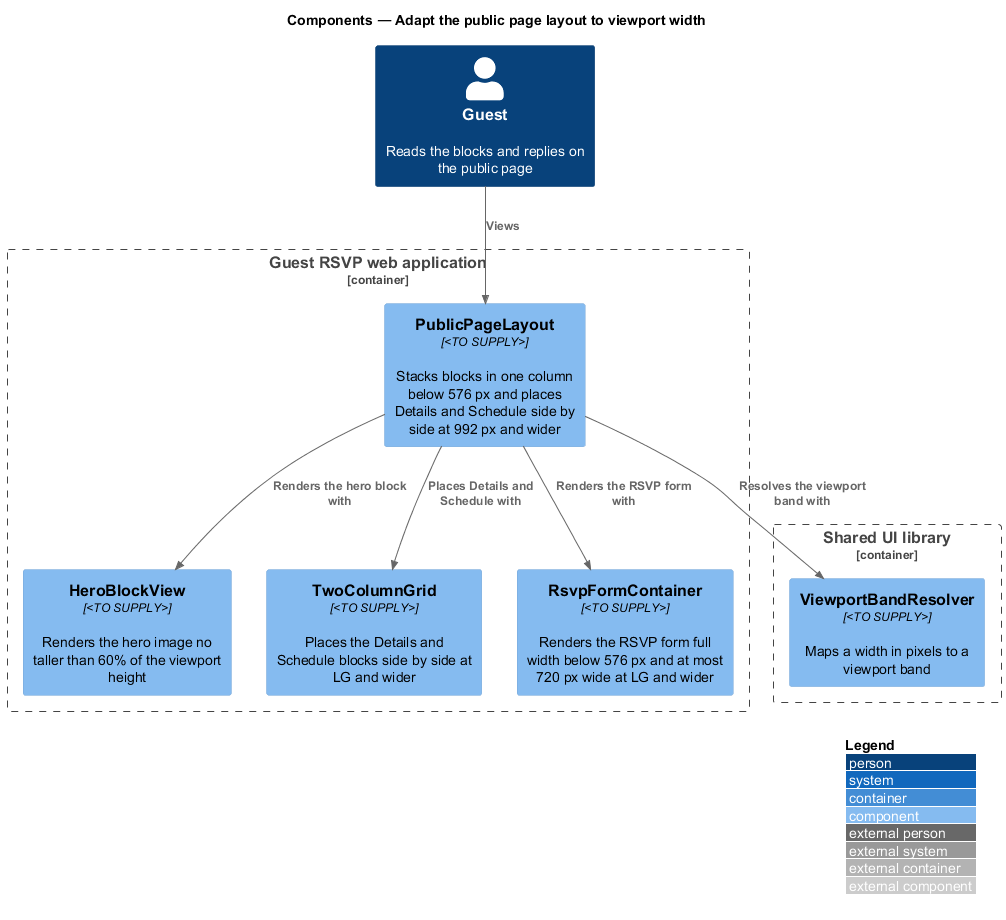

The diagram above was rendered by PlantUML. Its source (embedded in the PNG):
@startuml
!include <C4/C4_Component>
LAYOUT_WITH_LEGEND()
title Components — Adapt the public page layout to viewport width

Person(guest, "Guest", "Reads the blocks and replies on the public page")
Container_Boundary(rsvp, "Guest RSVP web application") {
  Component(layout, "PublicPageLayout", "<TO SUPPLY>", "Stacks blocks in one column below 576 px and places Details and Schedule side by side at 992 px and wider")
  Component(hero, "HeroBlockView", "<TO SUPPLY>", "Renders the hero image no taller than 60% of the viewport height")
  Component(twoColumn, "TwoColumnGrid", "<TO SUPPLY>", "Places the Details and Schedule blocks side by side at LG and wider")
  Component(form, "RsvpFormContainer", "<TO SUPPLY>", "Renders the RSVP form full width below 576 px and at most 720 px wide at LG and wider")
}
Container_Boundary(shared, "Shared UI library") {
  Component(resolver, "ViewportBandResolver", "<TO SUPPLY>", "Maps a width in pixels to a viewport band")
}

Rel(guest, layout, "Views")
Rel(layout, resolver, "Resolves the viewport band with")
Rel(layout, hero, "Renders the hero block with")
Rel(layout, twoColumn, "Places Details and Schedule with")
Rel(layout, form, "Renders the RSVP form with")
@enduml